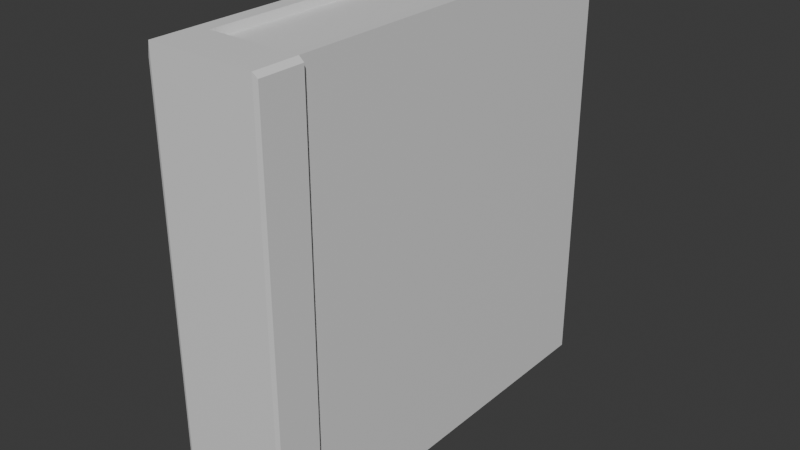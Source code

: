 # Source: Book1.blend  (saved by Blender 5.0.119; exported with 4.5.12 LTS)
import bpy
from mathutils import Matrix  # noqa: F401  (used for matrix-valued properties, if any)

bpy.ops.wm.read_factory_settings(use_empty=True)
scene = bpy.context.scene
scene.name = 'Scene'

# ---- collections
col_collection = bpy.data.collections.new('Collection'); scene.collection.children.link(col_collection)

# ---- materials (node trees are filled in below, after node groups)
mat_material = bpy.data.materials.new('Material')
mat_material.alpha_threshold = 0.0
mat_material.use_backface_culling_lightprobe_volume = False
mat_material.roughness = 0.5
mat_material.line_color = (0.0, 0.0, 0.0, 1.0)

# ---- material node trees
mat_material.use_nodes = True; mat_material.node_tree.nodes.clear()
_N = mat_material.node_tree.nodes; _L = mat_material.node_tree.links
n0 = _N.new('ShaderNodeOutputMaterial'); n0.name = 'Material Output'; n0.location = (200, 100)
n1 = _N.new('ShaderNodeBsdfPrincipled'); n1.name = 'Principled BSDF'; n1.location = (-200, 100)
_L.new(n1.outputs[0], n0.inputs[0])
n0.is_active_output = True

# ---- world
world_world = bpy.data.worlds.new('World'); scene.world = world_world
world_world.use_nodes = True; world_world.node_tree.nodes.clear()
_N = world_world.node_tree.nodes; _L = world_world.node_tree.links
n0 = _N.new('ShaderNodeOutputWorld'); n0.name = 'World Output'; n0.location = (200, 100)
n1 = _N.new('ShaderNodeBackground'); n1.name = 'Background'; n1.location = (-200, 100)
n1.inputs[0].default_value = (0.05088, 0.05088, 0.05088, 1.0)
_L.new(n1.outputs[0], n0.inputs[0])
n0.is_active_output = True
world_world.color = (0.05088, 0.05088, 0.05088)
world_world.sun_shadow_jitter_overblur = 0.0

# ---- meshes
me_cube = bpy.data.meshes.new('Cube')
me_cube.from_pydata([(0.025, 0.0265, 0.0956), (0.025, 0.0265, -0.0956), (0.025, -0.1647, 0.0956), (0.025, -0.1647, -0.0956), (-0.0222, 0.0265, 0.0956), (-0.0222, 0.0265, -0.0956), (-0.0222, -0.1647, 0.0956), (-0.0222, -0.1647, -0.0956), (-0.0222, -0.145, -0.0956), (0.025, -0.145, 0.0956), (-0.0222, -0.145, 0.0956), (0.025, -0.145, -0.0956), (0.02063, 0.0265, -0.0956), (0.02063, -0.1647, 0.0956), (0.02063, -0.1647, -0.0956), (0.02063, 0.0265, 0.0956), (0.02063, -0.145, -0.0956), (0.02063, -0.145, 0.0956), (-0.01568, 0.0265, -0.0956), (-0.01568, -0.1647, 0.0956), (-0.01568, -0.145, -0.0956), (-0.01568, -0.1647, -0.0956), (-0.01568, 0.0265, 0.0956), (-0.01568, -0.145, 0.0956), (-0.01504, 0.02349, 0.09224), (0.02, 0.02349, 0.09224), (-0.01504, -0.142, 0.09224), (0.02, -0.142, 0.09224), (0.02, 0.02349, -0.09224), (0.02, -0.142, -0.09224), (-0.01504, 0.02349, -0.09224), (-0.01504, -0.142, -0.09224), (0.02735, -0.1645, 0.09378), (0.02735, -0.1645, -0.09378), (0.02735, -0.1452, 0.09378), (0.02735, -0.1452, -0.09378), (-0.02377, -0.1457, -0.08959), (-0.02377, -0.1641, -0.08959), (-0.02377, -0.1641, 0.08959), (-0.02377, -0.1457, 0.08959)], [], [(23, 10, 6, 19), (21, 19, 6, 7), (8, 10, 4, 5), (16, 11, 3, 14), (11, 9, 34, 35), (12, 15, 0, 1), (1, 0, 9, 11), (12, 1, 11, 16), (8, 7, 37, 36), (22, 4, 10, 23), (0, 15, 17, 9), (18, 22, 24, 30), (22, 23, 26, 24), (20, 16, 14, 21), (3, 2, 13, 14), (9, 17, 13, 2), (8, 20, 21, 7), (5, 4, 22, 18), (5, 18, 20, 8), (16, 20, 31, 29), (14, 13, 19, 21), (17, 23, 19, 13), (30, 28, 29, 31), (30, 24, 25, 28), (25, 24, 26, 27), (15, 12, 28, 25), (17, 15, 25, 27), (20, 18, 30, 31), (12, 16, 29, 28), (23, 17, 27, 26), (35, 34, 32, 33), (2, 3, 33, 32), (3, 11, 35, 33), (9, 2, 32, 34), (37, 38, 39, 36), (10, 8, 36, 39), (7, 6, 38, 37), (6, 10, 39, 38)])
_uv = me_cube.uv_layers.new(name='UVMap')
_uv.uv.foreach_set('vector', [0.8405, 0.7243, 0.875, 0.7243, 0.875, 0.75, 0.8405, 0.75, 0.375, 0.9655, 0.625, 0.9655, 0.625, 1.0, 0.375, 1.0, 0.375, 0.0257, 0.625, 0.0257, 0.625, 0.25, 0.375, 0.25, 0.3519, 0.7243, 0.375, 0.7243, 0.375, 0.75, 0.3519, 0.75, 0.375, 0.7243, 0.625, 0.7243, 0.625, 0.7243, 0.375, 0.7243, 0.375, 0.4769, 0.625, 0.4769, 0.625, 0.5, 0.375, 0.5, 0.375, 0.5, 0.625, 0.5, 0.625, 0.7243, 0.375, 0.7243, 0.3519, 0.5, 0.375, 0.5, 0.375, 0.7243, 0.3519, 0.7243, 0.125, 0.7243, 0.125, 0.75, 0.125, 0.75, 0.125, 0.7243, 0.8405, 0.5, 0.875, 0.5, 0.875, 0.7243, 0.8405, 0.7243, 0.625, 0.5, 0.6481, 0.5, 0.6481, 0.7243, 0.625, 0.7243, 0.375, 0.2845, 0.625, 0.2845, 0.625, 0.2845, 0.375, 0.2845, 0.8405, 0.5, 0.8405, 0.7243, 0.8405, 0.7243, 0.8405, 0.5, 0.1595, 0.7243, 0.3519, 0.7243, 0.3519, 0.75, 0.1595, 0.75, 0.375, 0.75, 0.625, 0.75, 0.625, 0.7731, 0.375, 0.7731, 0.625, 0.7243, 0.6481, 0.7243, 0.6481, 0.75, 0.625, 0.75, 0.125, 0.7243, 0.1595, 0.7243, 0.1595, 0.75, 0.125, 0.75, 0.375, 0.25, 0.625, 0.25, 0.625, 0.2845, 0.375, 0.2845, 0.125, 0.5, 0.1595, 0.5, 0.1595, 0.7243, 0.125, 0.7243, 0.3519, 0.7243, 0.1595, 0.7243, 0.1595, 0.7243, 0.3519, 0.7243, 0.375, 0.7731, 0.625, 0.7731, 0.625, 0.9655, 0.375, 0.9655, 0.6481, 0.7243, 0.8405, 0.7243, 0.8405, 0.75, 0.6481, 0.75, 0.1595, 0.5, 0.3519, 0.5, 0.3519, 0.7243, 0.1595, 0.7243, 0.375, 0.2845, 0.625, 0.2845, 0.625, 0.4769, 0.375, 0.4769, 0.6481, 0.5, 0.8405, 0.5, 0.8405, 0.7243, 0.6481, 0.7243, 0.625, 0.4769, 0.375, 0.4769, 0.375, 0.4769, 0.625, 0.4769, 0.6481, 0.7243, 0.6481, 0.5, 0.6481, 0.5, 0.6481, 0.7243, 0.1595, 0.7243, 0.1595, 0.5, 0.1595, 0.5, 0.1595, 0.7243, 0.3519, 0.5, 0.3519, 0.7243, 0.3519, 0.7243, 0.3519, 0.5, 0.8405, 0.7243, 0.6481, 0.7243, 0.6481, 0.7243, 0.8405, 0.7243, 0.375, 0.7243, 0.625, 0.7243, 0.625, 0.75, 0.375, 0.75, 0.625, 0.75, 0.375, 0.75, 0.375, 0.75, 0.625, 0.75, 0.375, 0.75, 0.375, 0.7243, 0.375, 0.7243, 0.375, 0.75, 0.625, 0.7243, 0.625, 0.75, 0.625, 0.75, 0.625, 0.7243, 0.375, 0.0, 0.625, 0.0, 0.625, 0.0257, 0.375, 0.0257, 0.625, 0.0257, 0.375, 0.0257, 0.375, 0.0257, 0.625, 0.0257, 0.375, 1.0, 0.625, 1.0, 0.625, 1.0, 0.375, 1.0, 0.875, 0.75, 0.875, 0.7243, 0.875, 0.7243, 0.875, 0.75])
me_cube.materials.append(mat_material)
me_cube.use_mirror_vertex_groups = False
me_cube.update()

# ---- objects
ob_book1 = bpy.data.objects.new('Book1', me_cube)

# ---- transforms, parenting, visibility, modifiers, constraints
ob_book1.location = (0.0, 0.0, 0.0)
ob_book1.lock_rotations_4d = False
ob_book1.empty_display_type = 'ARROWS'
ob_book1.lineart.crease_threshold = 0.0

# ---- collection membership
col_collection.objects.link(ob_book1)

# ---- scene / render settings (as saved in the file)
scene.frame_start = 1; scene.frame_end = 250; scene.frame_set(1)
scene.render.engine = 'BLENDER_EEVEE_NEXT'
scene.render.bake_bias = 0.0
scene.render.bake_samples = 0
scene.cycles.sampling_pattern = 'TABULATED_SOBOL'
scene.eevee.use_volume_custom_range = False
bpy.context.view_layer.update()

# ---- added for rendering (the .blend has no active camera and no usable light): camera, sun
cam_auto = bpy.data.cameras.new('AutoCamera')
cam_auto.lens = 50.0
cam_auto.sensor_width = 36.0
cam_auto.clip_end = 1000.0
ob_auto_camera = bpy.data.objects.new('AutoCamera', cam_auto)
scene.collection.objects.link(ob_auto_camera)
ob_auto_camera.location = (0.256396, -0.374624, 0.203683)
ob_auto_camera.rotation_euler = (1.09748, -7.21219e-08, 0.694738)
scene.camera = ob_auto_camera
light_auto_sun = bpy.data.lights.new('AutoSun', 'SUN')
light_auto_sun.energy = 3.0
light_auto_sun.angle = 0.0523599
ob_auto_sun = bpy.data.objects.new('AutoSun', light_auto_sun)
scene.collection.objects.link(ob_auto_sun)
ob_auto_sun.rotation_euler = (0.872665, 0.174533, 0.523599)
bpy.context.view_layer.update()

